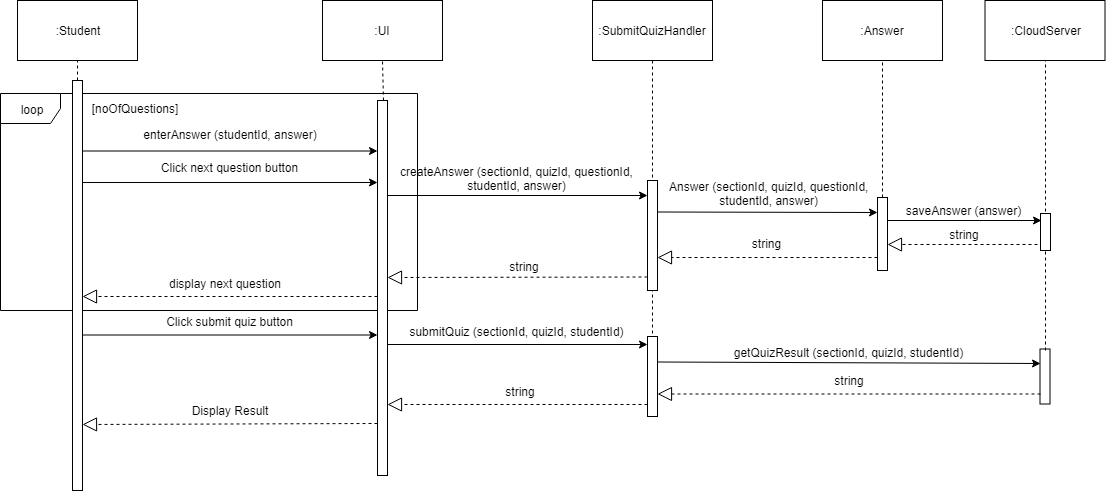

The diagram above was exported from draw.io. Its source (the exported page's mxGraphModel, read from the mxfile embedded in the PNG):
<mxGraphModel dx="840" dy="452" grid="1" gridSize="10" guides="1" tooltips="1" connect="1" arrows="1" fold="1" page="1" pageScale="1" pageWidth="850" pageHeight="1100" math="0" shadow="0">
  <root>
    <mxCell id="0" />
    <mxCell id="1" parent="0" />
    <mxCell id="EmXa05fBI7oN0mFlDyyo-77" value="loop" style="shape=umlFrame;whiteSpace=wrap;html=1;" parent="1" vertex="1">
      <mxGeometry x="183" y="203" width="417" height="217" as="geometry" />
    </mxCell>
    <mxCell id="EmXa05fBI7oN0mFlDyyo-1" value="" style="endArrow=none;dashed=1;html=1;entryX=0.5;entryY=1;entryDx=0;entryDy=0;" parent="1" target="EmXa05fBI7oN0mFlDyyo-2" edge="1">
      <mxGeometry width="50" height="50" relative="1" as="geometry">
        <mxPoint x="260" y="190" as="sourcePoint" />
        <mxPoint x="259.5" y="160" as="targetPoint" />
      </mxGeometry>
    </mxCell>
    <mxCell id="EmXa05fBI7oN0mFlDyyo-2" value=":Student" style="rounded=0;whiteSpace=wrap;html=1;" parent="1" vertex="1">
      <mxGeometry x="200" y="110" width="120" height="60" as="geometry" />
    </mxCell>
    <mxCell id="EmXa05fBI7oN0mFlDyyo-3" value="" style="html=1;points=[];perimeter=orthogonalPerimeter;" parent="1" vertex="1">
      <mxGeometry x="255" y="190" width="10" height="410" as="geometry" />
    </mxCell>
    <mxCell id="EmXa05fBI7oN0mFlDyyo-4" value=":UI&lt;br&gt;" style="rounded=0;whiteSpace=wrap;html=1;" parent="1" vertex="1">
      <mxGeometry x="505" y="110" width="120" height="60" as="geometry" />
    </mxCell>
    <mxCell id="EmXa05fBI7oN0mFlDyyo-5" value="Display Result&#10;" style="text;align=center;fontStyle=0;verticalAlign=middle;spacingLeft=3;spacingRight=3;strokeColor=none;rotatable=0;points=[[0,0.5],[1,0.5]];portConstraint=eastwest;fontSize=12;" parent="1" vertex="1">
      <mxGeometry x="373" y="523" width="80" height="10" as="geometry" />
    </mxCell>
    <mxCell id="EmXa05fBI7oN0mFlDyyo-6" value="" style="endArrow=none;dashed=1;html=1;entryX=0.5;entryY=1;entryDx=0;entryDy=0;" parent="1" target="EmXa05fBI7oN0mFlDyyo-4" edge="1">
      <mxGeometry width="50" height="50" relative="1" as="geometry">
        <mxPoint x="565.9999999999998" y="210" as="sourcePoint" />
        <mxPoint x="565" y="200" as="targetPoint" />
      </mxGeometry>
    </mxCell>
    <mxCell id="EmXa05fBI7oN0mFlDyyo-7" value="" style="html=1;points=[];perimeter=orthogonalPerimeter;" parent="1" vertex="1">
      <mxGeometry x="560" y="210" width="10" height="375" as="geometry" />
    </mxCell>
    <mxCell id="EmXa05fBI7oN0mFlDyyo-8" value=":&lt;span&gt;SubmitQuizHandler&lt;/span&gt;&lt;br&gt;" style="rounded=0;whiteSpace=wrap;html=1;" parent="1" vertex="1">
      <mxGeometry x="775" y="110" width="120" height="60" as="geometry" />
    </mxCell>
    <mxCell id="EmXa05fBI7oN0mFlDyyo-9" value="" style="endArrow=none;dashed=1;html=1;entryX=0.5;entryY=1;entryDx=0;entryDy=0;exitX=0.5;exitY=0.038;exitDx=0;exitDy=0;exitPerimeter=0;" parent="1" source="EmXa05fBI7oN0mFlDyyo-69" target="EmXa05fBI7oN0mFlDyyo-8" edge="1">
      <mxGeometry width="50" height="50" relative="1" as="geometry">
        <mxPoint x="835" y="549.5" as="sourcePoint" />
        <mxPoint x="835" y="203" as="targetPoint" />
      </mxGeometry>
    </mxCell>
    <mxCell id="EmXa05fBI7oN0mFlDyyo-10" value="" style="html=1;points=[];perimeter=orthogonalPerimeter;" parent="1" vertex="1">
      <mxGeometry x="830" y="290" width="10" height="110" as="geometry" />
    </mxCell>
    <mxCell id="EmXa05fBI7oN0mFlDyyo-11" value="" style="endArrow=classic;html=1;fontSize=12;" parent="1" edge="1">
      <mxGeometry width="50" height="50" relative="1" as="geometry">
        <mxPoint x="570" y="305" as="sourcePoint" />
        <mxPoint x="830" y="305" as="targetPoint" />
      </mxGeometry>
    </mxCell>
    <mxCell id="EmXa05fBI7oN0mFlDyyo-12" value="createAnswer (sectionId, quizId, questionId,&#10;studentId, answer)" style="text;align=center;fontStyle=0;verticalAlign=middle;spacingLeft=3;spacingRight=3;strokeColor=none;rotatable=0;points=[[0,0.5],[1,0.5]];portConstraint=eastwest;fontSize=12;" parent="1" vertex="1">
      <mxGeometry x="659.5" y="288" width="80" as="geometry" />
    </mxCell>
    <mxCell id="EmXa05fBI7oN0mFlDyyo-15" value="string&#10;" style="text;align=center;fontStyle=0;verticalAlign=middle;spacingLeft=3;spacingRight=3;strokeColor=none;rotatable=0;points=[[0,0.5],[1,0.5]];portConstraint=eastwest;fontSize=12;" parent="1" vertex="1">
      <mxGeometry x="663" y="508" width="80" as="geometry" />
    </mxCell>
    <mxCell id="EmXa05fBI7oN0mFlDyyo-16" value="" style="endArrow=block;dashed=1;endFill=0;endSize=12;html=1;" parent="1" edge="1">
      <mxGeometry width="160" relative="1" as="geometry">
        <mxPoint x="830" y="514" as="sourcePoint" />
        <mxPoint x="570" y="514" as="targetPoint" />
      </mxGeometry>
    </mxCell>
    <mxCell id="EmXa05fBI7oN0mFlDyyo-20" value="" style="endArrow=classic;html=1;fontSize=12;" parent="1" edge="1">
      <mxGeometry width="50" height="50" relative="1" as="geometry">
        <mxPoint x="265" y="260.4999999999999" as="sourcePoint" />
        <mxPoint x="560" y="260.4999999999999" as="targetPoint" />
      </mxGeometry>
    </mxCell>
    <mxCell id="EmXa05fBI7oN0mFlDyyo-21" value="enterAnswer (studentId, answer)" style="text;align=center;fontStyle=0;verticalAlign=middle;spacingLeft=3;spacingRight=3;strokeColor=none;rotatable=0;points=[[0,0.5],[1,0.5]];portConstraint=eastwest;fontSize=12;" parent="1" vertex="1">
      <mxGeometry x="373" y="244" width="80" as="geometry" />
    </mxCell>
    <mxCell id="EmXa05fBI7oN0mFlDyyo-22" value="" style="endArrow=classic;html=1;fontSize=12;" parent="1" edge="1">
      <mxGeometry width="50" height="50" relative="1" as="geometry">
        <mxPoint x="265" y="292" as="sourcePoint" />
        <mxPoint x="560" y="292" as="targetPoint" />
      </mxGeometry>
    </mxCell>
    <mxCell id="EmXa05fBI7oN0mFlDyyo-23" value="Click next question button" style="text;align=center;fontStyle=0;verticalAlign=middle;spacingLeft=3;spacingRight=3;strokeColor=none;rotatable=0;points=[[0,0.5],[1,0.5]];portConstraint=eastwest;fontSize=12;" parent="1" vertex="1">
      <mxGeometry x="372.5" y="277" width="80" as="geometry" />
    </mxCell>
    <mxCell id="EmXa05fBI7oN0mFlDyyo-24" value=":CloudServer&lt;br&gt;" style="rounded=0;whiteSpace=wrap;html=1;" parent="1" vertex="1">
      <mxGeometry x="1167.5" y="110" width="120" height="60" as="geometry" />
    </mxCell>
    <mxCell id="EmXa05fBI7oN0mFlDyyo-25" value="" style="endArrow=none;dashed=1;html=1;entryX=0.5;entryY=1;entryDx=0;entryDy=0;exitX=0.5;exitY=-0.055;exitDx=0;exitDy=0;exitPerimeter=0;" parent="1" source="EmXa05fBI7oN0mFlDyyo-26" target="EmXa05fBI7oN0mFlDyyo-24" edge="1">
      <mxGeometry width="50" height="50" relative="1" as="geometry">
        <mxPoint x="1227.5" y="584.5" as="sourcePoint" />
        <mxPoint x="1267.5" y="202" as="targetPoint" />
      </mxGeometry>
    </mxCell>
    <mxCell id="EmXa05fBI7oN0mFlDyyo-29" value="string" style="text;html=1;strokeColor=none;fillColor=none;align=center;verticalAlign=middle;whiteSpace=wrap;rounded=0;" parent="1" vertex="1">
      <mxGeometry x="682.5" y="366" width="48" height="20" as="geometry" />
    </mxCell>
    <mxCell id="EmXa05fBI7oN0mFlDyyo-30" value="" style="endArrow=block;dashed=1;endFill=0;endSize=12;html=1;" parent="1" edge="1">
      <mxGeometry width="160" relative="1" as="geometry">
        <mxPoint x="560" y="406" as="sourcePoint" />
        <mxPoint x="265" y="406" as="targetPoint" />
      </mxGeometry>
    </mxCell>
    <mxCell id="EmXa05fBI7oN0mFlDyyo-31" value="display next question" style="text;html=1;strokeColor=none;fillColor=none;align=center;verticalAlign=middle;whiteSpace=wrap;rounded=0;" parent="1" vertex="1">
      <mxGeometry x="330" y="383" width="154" height="20" as="geometry" />
    </mxCell>
    <mxCell id="EmXa05fBI7oN0mFlDyyo-32" value="" style="endArrow=block;dashed=1;endFill=0;endSize=12;html=1;" parent="1" edge="1">
      <mxGeometry width="160" relative="1" as="geometry">
        <mxPoint x="830" y="386.5" as="sourcePoint" />
        <mxPoint x="570" y="387" as="targetPoint" />
      </mxGeometry>
    </mxCell>
    <mxCell id="EmXa05fBI7oN0mFlDyyo-34" value="" style="endArrow=block;dashed=1;endFill=0;endSize=12;html=1;" parent="1" edge="1">
      <mxGeometry width="160" relative="1" as="geometry">
        <mxPoint x="560" y="532.9999999999998" as="sourcePoint" />
        <mxPoint x="265" y="534" as="targetPoint" />
      </mxGeometry>
    </mxCell>
    <mxCell id="EmXa05fBI7oN0mFlDyyo-40" value=":Answer&lt;br&gt;" style="rounded=0;whiteSpace=wrap;html=1;" parent="1" vertex="1">
      <mxGeometry x="1005" y="110" width="120" height="60" as="geometry" />
    </mxCell>
    <mxCell id="EmXa05fBI7oN0mFlDyyo-41" value="" style="endArrow=none;dashed=1;html=1;entryX=0.5;entryY=1;entryDx=0;entryDy=0;" parent="1" source="EmXa05fBI7oN0mFlDyyo-42" target="EmXa05fBI7oN0mFlDyyo-40" edge="1">
      <mxGeometry width="50" height="50" relative="1" as="geometry">
        <mxPoint x="1086" y="659.5" as="sourcePoint" />
        <mxPoint x="1126" y="202" as="targetPoint" />
      </mxGeometry>
    </mxCell>
    <mxCell id="EmXa05fBI7oN0mFlDyyo-42" value="" style="html=1;points=[];perimeter=orthogonalPerimeter;" parent="1" vertex="1">
      <mxGeometry x="1060" y="307" width="10" height="73" as="geometry" />
    </mxCell>
    <mxCell id="EmXa05fBI7oN0mFlDyyo-46" value="&lt;div style=&quot;text-align: center&quot;&gt;&lt;span&gt;Answer (sectionId, quizId, questionId,&lt;/span&gt;&lt;/div&gt;&lt;div style=&quot;text-align: center&quot;&gt;&lt;span&gt;studentId, answer)&lt;/span&gt;&lt;/div&gt;" style="text;html=1;" parent="1" vertex="1">
      <mxGeometry x="850" y="283" width="200" height="30" as="geometry" />
    </mxCell>
    <mxCell id="EmXa05fBI7oN0mFlDyyo-47" value="" style="endArrow=classic;html=1;fontSize=12;" parent="1" edge="1">
      <mxGeometry width="50" height="50" relative="1" as="geometry">
        <mxPoint x="840" y="321.5" as="sourcePoint" />
        <mxPoint x="1060" y="322" as="targetPoint" />
      </mxGeometry>
    </mxCell>
    <mxCell id="EmXa05fBI7oN0mFlDyyo-48" value="string" style="text;html=1;strokeColor=none;fillColor=none;align=center;verticalAlign=middle;whiteSpace=wrap;rounded=0;" parent="1" vertex="1">
      <mxGeometry x="900" y="342.5" width="97" height="20" as="geometry" />
    </mxCell>
    <mxCell id="EmXa05fBI7oN0mFlDyyo-49" value="" style="endArrow=block;dashed=1;endFill=0;endSize=12;html=1;" parent="1" edge="1">
      <mxGeometry width="160" relative="1" as="geometry">
        <mxPoint x="1060" y="367" as="sourcePoint" />
        <mxPoint x="840" y="367" as="targetPoint" />
      </mxGeometry>
    </mxCell>
    <mxCell id="EmXa05fBI7oN0mFlDyyo-58" value="" style="html=1;points=[];perimeter=orthogonalPerimeter;" parent="1" vertex="1">
      <mxGeometry x="1222.5" y="458.5" width="10" height="55" as="geometry" />
    </mxCell>
    <mxCell id="EmXa05fBI7oN0mFlDyyo-59" value="saveAnswer (answer)" style="text;align=center;fontStyle=0;verticalAlign=middle;spacingLeft=3;spacingRight=3;strokeColor=none;rotatable=0;points=[[0,0.5],[1,0.5]];portConstraint=eastwest;fontSize=12;" parent="1" vertex="1">
      <mxGeometry x="1106.5" y="318" width="80" height="5" as="geometry" />
    </mxCell>
    <mxCell id="EmXa05fBI7oN0mFlDyyo-60" value="" style="endArrow=classic;html=1;fontSize=12;entryX=0.1;entryY=0.189;entryDx=0;entryDy=0;entryPerimeter=0;" parent="1" target="EmXa05fBI7oN0mFlDyyo-26" edge="1">
      <mxGeometry width="50" height="50" relative="1" as="geometry">
        <mxPoint x="1070" y="330" as="sourcePoint" />
        <mxPoint x="1220" y="330" as="targetPoint" />
      </mxGeometry>
    </mxCell>
    <mxCell id="EmXa05fBI7oN0mFlDyyo-61" value="" style="endArrow=block;dashed=1;endFill=0;endSize=12;html=1;" parent="1" edge="1">
      <mxGeometry width="160" relative="1" as="geometry">
        <mxPoint x="1220" y="354" as="sourcePoint" />
        <mxPoint x="1070" y="354" as="targetPoint" />
      </mxGeometry>
    </mxCell>
    <mxCell id="EmXa05fBI7oN0mFlDyyo-62" value="string" style="text;html=1;strokeColor=none;fillColor=none;align=center;verticalAlign=middle;whiteSpace=wrap;rounded=0;" parent="1" vertex="1">
      <mxGeometry x="1126.5" y="333.5" width="40" height="20" as="geometry" />
    </mxCell>
    <mxCell id="EmXa05fBI7oN0mFlDyyo-67" value="" style="endArrow=classic;html=1;fontSize=12;" parent="1" edge="1">
      <mxGeometry width="50" height="50" relative="1" as="geometry">
        <mxPoint x="265" y="444.5" as="sourcePoint" />
        <mxPoint x="560" y="444.5" as="targetPoint" />
      </mxGeometry>
    </mxCell>
    <mxCell id="EmXa05fBI7oN0mFlDyyo-68" value="Click submit quiz button" style="text;align=center;fontStyle=0;verticalAlign=middle;spacingLeft=3;spacingRight=3;strokeColor=none;rotatable=0;points=[[0,0.5],[1,0.5]];portConstraint=eastwest;fontSize=12;" parent="1" vertex="1">
      <mxGeometry x="372.5" y="431.5" width="80" as="geometry" />
    </mxCell>
    <mxCell id="EmXa05fBI7oN0mFlDyyo-69" value="" style="html=1;points=[];perimeter=orthogonalPerimeter;" parent="1" vertex="1">
      <mxGeometry x="830" y="446" width="10" height="80" as="geometry" />
    </mxCell>
    <mxCell id="EmXa05fBI7oN0mFlDyyo-70" value="submitQuiz (sectionId, quizId, studentId)" style="text;align=center;fontStyle=0;verticalAlign=middle;spacingLeft=3;spacingRight=3;strokeColor=none;rotatable=0;points=[[0,0.5],[1,0.5]];portConstraint=eastwest;fontSize=12;" parent="1" vertex="1">
      <mxGeometry x="659.5" y="440.5" width="80" height="3" as="geometry" />
    </mxCell>
    <mxCell id="EmXa05fBI7oN0mFlDyyo-71" value="" style="endArrow=classic;html=1;fontSize=12;" parent="1" edge="1">
      <mxGeometry width="50" height="50" relative="1" as="geometry">
        <mxPoint x="570" y="454" as="sourcePoint" />
        <mxPoint x="830" y="454" as="targetPoint" />
      </mxGeometry>
    </mxCell>
    <mxCell id="EmXa05fBI7oN0mFlDyyo-72" value="getQuizResult (sectionId, quizId, studentId)" style="text;align=center;fontStyle=0;verticalAlign=middle;spacingLeft=3;spacingRight=3;strokeColor=none;rotatable=0;points=[[0,0.5],[1,0.5]];portConstraint=eastwest;fontSize=12;" parent="1" vertex="1">
      <mxGeometry x="991.5" y="461" width="80" height="3" as="geometry" />
    </mxCell>
    <mxCell id="EmXa05fBI7oN0mFlDyyo-73" value="" style="endArrow=classic;html=1;fontSize=12;exitX=1.1;exitY=0.12;exitDx=0;exitDy=0;exitPerimeter=0;" parent="1" edge="1">
      <mxGeometry width="50" height="50" relative="1" as="geometry">
        <mxPoint x="840" y="471.5" as="sourcePoint" />
        <mxPoint x="1223" y="473" as="targetPoint" />
      </mxGeometry>
    </mxCell>
    <mxCell id="EmXa05fBI7oN0mFlDyyo-74" value="" style="endArrow=block;dashed=1;endFill=0;endSize=12;html=1;" parent="1" edge="1">
      <mxGeometry width="160" relative="1" as="geometry">
        <mxPoint x="1223" y="503.5" as="sourcePoint" />
        <mxPoint x="840" y="503.5000000000002" as="targetPoint" />
      </mxGeometry>
    </mxCell>
    <mxCell id="EmXa05fBI7oN0mFlDyyo-75" value="string" style="text;html=1;strokeColor=none;fillColor=none;align=center;verticalAlign=middle;whiteSpace=wrap;rounded=0;" parent="1" vertex="1">
      <mxGeometry x="1011.5" y="480" width="40" height="20" as="geometry" />
    </mxCell>
    <mxCell id="EmXa05fBI7oN0mFlDyyo-79" value="[noOfQuestions]" style="text;html=1;strokeColor=none;fillColor=none;align=center;verticalAlign=middle;whiteSpace=wrap;rounded=0;" parent="1" vertex="1">
      <mxGeometry x="297" y="208" width="40" height="20" as="geometry" />
    </mxCell>
    <mxCell id="EmXa05fBI7oN0mFlDyyo-26" value="" style="html=1;points=[];perimeter=orthogonalPerimeter;" parent="1" vertex="1">
      <mxGeometry x="1223" y="323" width="10" height="37" as="geometry" />
    </mxCell>
    <mxCell id="EmXa05fBI7oN0mFlDyyo-94" value="" style="endArrow=none;dashed=1;html=1;entryX=0.5;entryY=1;entryDx=0;entryDy=0;" parent="1" target="EmXa05fBI7oN0mFlDyyo-26" edge="1">
      <mxGeometry width="50" height="50" relative="1" as="geometry">
        <mxPoint x="1228" y="460" as="sourcePoint" />
        <mxPoint x="1228" y="170" as="targetPoint" />
      </mxGeometry>
    </mxCell>
  </root>
</mxGraphModel>